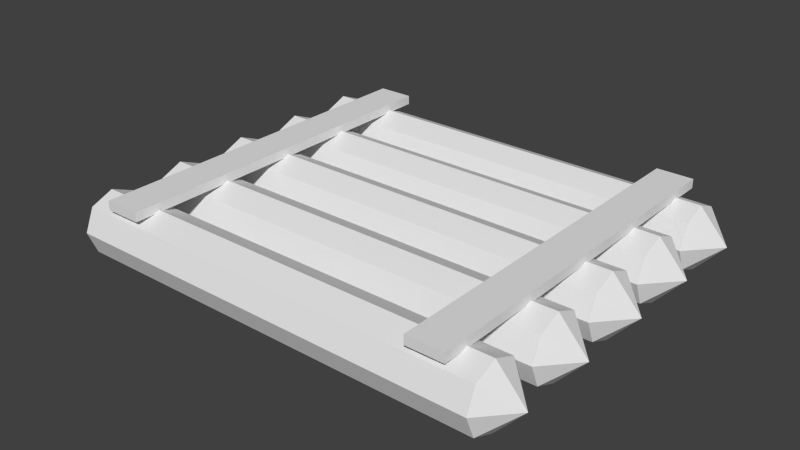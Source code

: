 # Source: raft.blend  (saved by Blender 2.74.0; exported with 4.5.12 LTS)
import bpy
from mathutils import Matrix  # noqa: F401  (used for matrix-valued properties, if any)

bpy.ops.wm.read_factory_settings(use_empty=True)
scene = bpy.context.scene
scene.name = 'Scene'

# ---- collections
col_collection_5 = bpy.data.collections.new('Collection 5'); scene.collection.children.link(col_collection_5)

# ---- materials (node trees are filled in below, after node groups)
mat_artifact = bpy.data.materials.new('Artifact')
mat_artifact.alpha_threshold = 0.0
mat_artifact.use_transparent_shadow = False
mat_artifact.roughness = 0.5

# ---- material node trees

# ---- world
world_world = bpy.data.worlds.new('World'); scene.world = world_world
world_world.color = (0.05088, 0.05088, 0.05088)
world_world.use_sun_shadow = False
world_world.sun_shadow_jitter_overblur = 0.0
world_world.cycles.sampling_method = 'MANUAL'
world_world.cycles.sample_map_resolution = 256

# ---- meshes
me_cube_001 = bpy.data.meshes.new('Cube.001')
me_cube_001.from_pydata([(-1.0, -1.0, -1.0), (-1.0, -1.0, 1.0), (-1.0, 1.0, -1.0), (-1.0, 1.0, 1.0), (1.0, -1.0, -1.0), (1.0, -1.0, 1.0), (1.0, 1.0, -1.0), (1.0, 1.0, 1.0)], [], [(1, 3, 2, 0), (3, 7, 6, 2), (7, 5, 4, 6), (5, 1, 0, 4), (0, 2, 6, 4), (5, 7, 3, 1)])
_uv = me_cube_001.uv_layers.new(name='UVMap')
_uv.uv.foreach_set('vector', [0.0, 0.0, 1.0, 0.0, 1.0, 1.0, 0.0, 1.0, 0.0, 0.0, 1.0, 0.0, 1.0, 1.0, 0.0, 1.0, 0.0, 0.0, 1.0, 0.0, 1.0, 1.0, 0.0, 1.0, 0.0, 0.0, 1.0, 0.0, 1.0, 1.0, 0.0, 1.0, 0.0, 0.0, 1.0, 0.0, 1.0, 1.0, 0.0, 1.0, 0.0, 0.0, 1.0, 0.0, 1.0, 1.0, 0.0, 1.0])
me_cube_001.materials.append(mat_artifact)
me_cube_001.use_remesh_preserve_volume = False
me_cube_001.use_remesh_preserve_attributes = False
me_cube_001.use_mirror_vertex_groups = False
me_cube_001.update()
me_cube = bpy.data.meshes.new('Cube')
me_cube.from_pydata([(-1.0, -1.0, -1.0), (-1.0, -1.0, 1.0), (-1.0, 1.0, -1.0), (-1.0, 1.0, 1.0), (1.0, -1.0, -1.0), (1.0, -1.0, 1.0), (1.0, 1.0, -1.0), (1.0, 1.0, 1.0)], [], [(1, 3, 2, 0), (3, 7, 6, 2), (7, 5, 4, 6), (5, 1, 0, 4), (0, 2, 6, 4), (5, 7, 3, 1)])
_uv = me_cube.uv_layers.new(name='UVMap')
_uv.uv.foreach_set('vector', [0.0, 0.0, 1.0, 0.0, 1.0, 1.0, 0.0, 1.0, 0.0, 0.0, 1.0, 0.0, 1.0, 1.0, 0.0, 1.0, 0.0, 0.0, 1.0, 0.0, 1.0, 1.0, 0.0, 1.0, 0.0, 0.0, 1.0, 0.0, 1.0, 1.0, 0.0, 1.0, 0.0, 0.0, 1.0, 0.0, 1.0, 1.0, 0.0, 1.0, 0.0, 0.0, 1.0, 0.0, 1.0, 1.0, 0.0, 1.0])
me_cube.materials.append(mat_artifact)
me_cube.use_remesh_preserve_volume = False
me_cube.use_remesh_preserve_attributes = False
me_cube.use_mirror_vertex_groups = False
me_cube.update()
me_cylinder_005 = bpy.data.meshes.new('Cylinder.005')
me_cylinder_005.from_pydata([(0.0, 1.0, -1.0), (0.0, 1.0, 1.0), (0.7071, 0.7071, -1.0), (0.7071, 0.7071, 1.0), (1.0, -4.371e-08, -1.0), (1.0, -4.371e-08, 1.0), (0.7071, -0.7071, -1.0), (0.7071, -0.7071, 1.0), (-8.742e-08, -1.0, -1.0), (-8.742e-08, -1.0, 1.0), (-0.7071, -0.7071, -1.0), (-0.7071, -0.7071, 1.0), (-1.0, 1.192e-08, -1.0), (-1.0, 1.192e-08, 1.0), (-0.7071, 0.7071, -1.0), (-0.7071, 0.7071, 1.0), (-4.702e-08, 0.0, 1.673), (1.78e-07, 1.0, -5.224), (0.7071, 0.7071, -5.224), (1.0, -4.371e-08, -5.224), (0.7071, -0.7071, -5.224), (9.06e-08, -1.0, -5.224), (-0.7071, -0.7071, -5.224), (-1.0, 1.192e-08, -5.224), (-0.7071, 0.7071, -5.224), (-4.444e-07, 1.0, -8.916), (0.7071, 0.7071, -8.916), (1.0, -4.371e-08, -8.916), (0.7071, -0.7071, -8.916), (-5.318e-07, -1.0, -8.916), (-0.7071, -0.7071, -8.916), (-1.0, 1.192e-08, -8.916), (-0.7071, 0.7071, -8.916), (-8.527e-07, 0.0, -9.699)], [], [(0, 1, 3, 2), (2, 3, 5, 4), (4, 5, 7, 6), (6, 7, 9, 8), (8, 9, 11, 10), (10, 11, 13, 12), (14, 15, 1, 0), (12, 13, 15, 14), (14, 0, 17, 24), (1, 15, 16), (15, 13, 16), (13, 11, 16), (11, 9, 16), (9, 7, 16), (7, 5, 16), (5, 3, 16), (3, 1, 16), (24, 17, 25, 32), (12, 14, 24, 23), (10, 12, 23, 22), (8, 10, 22, 21), (6, 8, 21, 20), (4, 6, 20, 19), (2, 4, 19, 18), (0, 2, 18, 17), (23, 24, 32, 31), (22, 23, 31, 30), (21, 22, 30, 29), (20, 21, 29, 28), (19, 20, 28, 27), (18, 19, 27, 26), (17, 18, 26, 25), (32, 25, 33), (31, 32, 33), (30, 31, 33), (29, 30, 33), (28, 29, 33), (27, 28, 33), (26, 27, 33), (25, 26, 33)])
me_cylinder_005.materials.append(mat_artifact)
me_cylinder_005.use_remesh_preserve_volume = False
me_cylinder_005.use_remesh_preserve_attributes = False
me_cylinder_005.use_mirror_vertex_groups = False
me_cylinder_005.update()
me_cylinder_004 = bpy.data.meshes.new('Cylinder.004')
me_cylinder_004.from_pydata([(0.0, 1.0, -1.0), (0.0, 1.0, 1.0), (0.7071, 0.7071, -1.0), (0.7071, 0.7071, 1.0), (1.0, -4.371e-08, -1.0), (1.0, -4.371e-08, 1.0), (0.7071, -0.7071, -1.0), (0.7071, -0.7071, 1.0), (-8.742e-08, -1.0, -1.0), (-8.742e-08, -1.0, 1.0), (-0.7071, -0.7071, -1.0), (-0.7071, -0.7071, 1.0), (-1.0, 1.192e-08, -1.0), (-1.0, 1.192e-08, 1.0), (-0.7071, 0.7071, -1.0), (-0.7071, 0.7071, 1.0), (-4.702e-08, 0.0, 1.673), (1.78e-07, 1.0, -5.224), (0.7071, 0.7071, -5.224), (1.0, -4.371e-08, -5.224), (0.7071, -0.7071, -5.224), (9.06e-08, -1.0, -5.224), (-0.7071, -0.7071, -5.224), (-1.0, 1.192e-08, -5.224), (-0.7071, 0.7071, -5.224), (-4.444e-07, 1.0, -8.916), (0.7071, 0.7071, -8.916), (1.0, -4.371e-08, -8.916), (0.7071, -0.7071, -8.916), (-5.318e-07, -1.0, -8.916), (-0.7071, -0.7071, -8.916), (-1.0, 1.192e-08, -8.916), (-0.7071, 0.7071, -8.916), (-8.527e-07, 0.0, -9.699)], [], [(0, 1, 3, 2), (2, 3, 5, 4), (4, 5, 7, 6), (6, 7, 9, 8), (8, 9, 11, 10), (10, 11, 13, 12), (14, 15, 1, 0), (12, 13, 15, 14), (14, 0, 17, 24), (1, 15, 16), (15, 13, 16), (13, 11, 16), (11, 9, 16), (9, 7, 16), (7, 5, 16), (5, 3, 16), (3, 1, 16), (24, 17, 25, 32), (12, 14, 24, 23), (10, 12, 23, 22), (8, 10, 22, 21), (6, 8, 21, 20), (4, 6, 20, 19), (2, 4, 19, 18), (0, 2, 18, 17), (23, 24, 32, 31), (22, 23, 31, 30), (21, 22, 30, 29), (20, 21, 29, 28), (19, 20, 28, 27), (18, 19, 27, 26), (17, 18, 26, 25), (32, 25, 33), (31, 32, 33), (30, 31, 33), (29, 30, 33), (28, 29, 33), (27, 28, 33), (26, 27, 33), (25, 26, 33)])
me_cylinder_004.materials.append(mat_artifact)
me_cylinder_004.use_remesh_preserve_volume = False
me_cylinder_004.use_remesh_preserve_attributes = False
me_cylinder_004.use_mirror_vertex_groups = False
me_cylinder_004.update()
me_cylinder_003 = bpy.data.meshes.new('Cylinder.003')
me_cylinder_003.from_pydata([(0.0, 1.0, -1.0), (0.0, 1.0, 1.0), (0.7071, 0.7071, -1.0), (0.7071, 0.7071, 1.0), (1.0, -4.371e-08, -1.0), (1.0, -4.371e-08, 1.0), (0.7071, -0.7071, -1.0), (0.7071, -0.7071, 1.0), (-8.742e-08, -1.0, -1.0), (-8.742e-08, -1.0, 1.0), (-0.7071, -0.7071, -1.0), (-0.7071, -0.7071, 1.0), (-1.0, 1.192e-08, -1.0), (-1.0, 1.192e-08, 1.0), (-0.7071, 0.7071, -1.0), (-0.7071, 0.7071, 1.0), (-4.702e-08, 0.0, 1.673), (1.78e-07, 1.0, -5.224), (0.7071, 0.7071, -5.224), (1.0, -4.371e-08, -5.224), (0.7071, -0.7071, -5.224), (9.06e-08, -1.0, -5.224), (-0.7071, -0.7071, -5.224), (-1.0, 1.192e-08, -5.224), (-0.7071, 0.7071, -5.224), (-4.444e-07, 1.0, -8.916), (0.7071, 0.7071, -8.916), (1.0, -4.371e-08, -8.916), (0.7071, -0.7071, -8.916), (-5.318e-07, -1.0, -8.916), (-0.7071, -0.7071, -8.916), (-1.0, 1.192e-08, -8.916), (-0.7071, 0.7071, -8.916), (-8.527e-07, 0.0, -9.699)], [], [(0, 1, 3, 2), (2, 3, 5, 4), (4, 5, 7, 6), (6, 7, 9, 8), (8, 9, 11, 10), (10, 11, 13, 12), (14, 15, 1, 0), (12, 13, 15, 14), (14, 0, 17, 24), (1, 15, 16), (15, 13, 16), (13, 11, 16), (11, 9, 16), (9, 7, 16), (7, 5, 16), (5, 3, 16), (3, 1, 16), (24, 17, 25, 32), (12, 14, 24, 23), (10, 12, 23, 22), (8, 10, 22, 21), (6, 8, 21, 20), (4, 6, 20, 19), (2, 4, 19, 18), (0, 2, 18, 17), (23, 24, 32, 31), (22, 23, 31, 30), (21, 22, 30, 29), (20, 21, 29, 28), (19, 20, 28, 27), (18, 19, 27, 26), (17, 18, 26, 25), (32, 25, 33), (31, 32, 33), (30, 31, 33), (29, 30, 33), (28, 29, 33), (27, 28, 33), (26, 27, 33), (25, 26, 33)])
me_cylinder_003.materials.append(mat_artifact)
me_cylinder_003.use_remesh_preserve_volume = False
me_cylinder_003.use_remesh_preserve_attributes = False
me_cylinder_003.use_mirror_vertex_groups = False
me_cylinder_003.update()
me_cylinder_002 = bpy.data.meshes.new('Cylinder.002')
me_cylinder_002.from_pydata([(0.0, 1.0, -1.0), (0.0, 1.0, 1.0), (0.7071, 0.7071, -1.0), (0.7071, 0.7071, 1.0), (1.0, -4.371e-08, -1.0), (1.0, -4.371e-08, 1.0), (0.7071, -0.7071, -1.0), (0.7071, -0.7071, 1.0), (-8.742e-08, -1.0, -1.0), (-8.742e-08, -1.0, 1.0), (-0.7071, -0.7071, -1.0), (-0.7071, -0.7071, 1.0), (-1.0, 1.192e-08, -1.0), (-1.0, 1.192e-08, 1.0), (-0.7071, 0.7071, -1.0), (-0.7071, 0.7071, 1.0), (-4.702e-08, 0.0, 1.673), (1.78e-07, 1.0, -5.224), (0.7071, 0.7071, -5.224), (1.0, -4.371e-08, -5.224), (0.7071, -0.7071, -5.224), (9.06e-08, -1.0, -5.224), (-0.7071, -0.7071, -5.224), (-1.0, 1.192e-08, -5.224), (-0.7071, 0.7071, -5.224), (-4.444e-07, 1.0, -8.916), (0.7071, 0.7071, -8.916), (1.0, -4.371e-08, -8.916), (0.7071, -0.7071, -8.916), (-5.318e-07, -1.0, -8.916), (-0.7071, -0.7071, -8.916), (-1.0, 1.192e-08, -8.916), (-0.7071, 0.7071, -8.916), (-8.527e-07, 0.0, -9.699)], [], [(0, 1, 3, 2), (2, 3, 5, 4), (4, 5, 7, 6), (6, 7, 9, 8), (8, 9, 11, 10), (10, 11, 13, 12), (14, 15, 1, 0), (12, 13, 15, 14), (14, 0, 17, 24), (1, 15, 16), (15, 13, 16), (13, 11, 16), (11, 9, 16), (9, 7, 16), (7, 5, 16), (5, 3, 16), (3, 1, 16), (24, 17, 25, 32), (12, 14, 24, 23), (10, 12, 23, 22), (8, 10, 22, 21), (6, 8, 21, 20), (4, 6, 20, 19), (2, 4, 19, 18), (0, 2, 18, 17), (23, 24, 32, 31), (22, 23, 31, 30), (21, 22, 30, 29), (20, 21, 29, 28), (19, 20, 28, 27), (18, 19, 27, 26), (17, 18, 26, 25), (32, 25, 33), (31, 32, 33), (30, 31, 33), (29, 30, 33), (28, 29, 33), (27, 28, 33), (26, 27, 33), (25, 26, 33)])
me_cylinder_002.materials.append(mat_artifact)
me_cylinder_002.use_remesh_preserve_volume = False
me_cylinder_002.use_remesh_preserve_attributes = False
me_cylinder_002.use_mirror_vertex_groups = False
me_cylinder_002.update()
me_cylinder_001 = bpy.data.meshes.new('Cylinder.001')
me_cylinder_001.from_pydata([(0.0, 1.0, -1.0), (0.0, 1.0, 1.0), (0.7071, 0.7071, -1.0), (0.7071, 0.7071, 1.0), (1.0, -4.371e-08, -1.0), (1.0, -4.371e-08, 1.0), (0.7071, -0.7071, -1.0), (0.7071, -0.7071, 1.0), (-8.742e-08, -1.0, -1.0), (-8.742e-08, -1.0, 1.0), (-0.7071, -0.7071, -1.0), (-0.7071, -0.7071, 1.0), (-1.0, 1.192e-08, -1.0), (-1.0, 1.192e-08, 1.0), (-0.7071, 0.7071, -1.0), (-0.7071, 0.7071, 1.0), (-4.702e-08, 0.0, 1.673), (1.78e-07, 1.0, -5.224), (0.7071, 0.7071, -5.224), (1.0, -4.371e-08, -5.224), (0.7071, -0.7071, -5.224), (9.06e-08, -1.0, -5.224), (-0.7071, -0.7071, -5.224), (-1.0, 1.192e-08, -5.224), (-0.7071, 0.7071, -5.224), (-4.444e-07, 1.0, -8.916), (0.7071, 0.7071, -8.916), (1.0, -4.371e-08, -8.916), (0.7071, -0.7071, -8.916), (-5.318e-07, -1.0, -8.916), (-0.7071, -0.7071, -8.916), (-1.0, 1.192e-08, -8.916), (-0.7071, 0.7071, -8.916), (-8.527e-07, 0.0, -9.699)], [], [(0, 1, 3, 2), (2, 3, 5, 4), (4, 5, 7, 6), (6, 7, 9, 8), (8, 9, 11, 10), (10, 11, 13, 12), (14, 15, 1, 0), (12, 13, 15, 14), (14, 0, 17, 24), (1, 15, 16), (15, 13, 16), (13, 11, 16), (11, 9, 16), (9, 7, 16), (7, 5, 16), (5, 3, 16), (3, 1, 16), (24, 17, 25, 32), (12, 14, 24, 23), (10, 12, 23, 22), (8, 10, 22, 21), (6, 8, 21, 20), (4, 6, 20, 19), (2, 4, 19, 18), (0, 2, 18, 17), (23, 24, 32, 31), (22, 23, 31, 30), (21, 22, 30, 29), (20, 21, 29, 28), (19, 20, 28, 27), (18, 19, 27, 26), (17, 18, 26, 25), (32, 25, 33), (31, 32, 33), (30, 31, 33), (29, 30, 33), (28, 29, 33), (27, 28, 33), (26, 27, 33), (25, 26, 33)])
_uv = me_cylinder_001.uv_layers.new(name='UVMap')
_uv.uv.foreach_set('vector', [0.0, 0.0, 1.0, 0.0, 1.0, 1.0, 0.0, 1.0, 0.0, 0.0, 1.0, 0.0, 1.0, 1.0, 0.0, 1.0, 0.0, 0.0, 1.0, 0.0, 1.0, 1.0, 0.0, 1.0, 0.0, 0.0, 1.0, 0.0, 1.0, 1.0, 0.0, 1.0, 0.0, 0.0, 1.0, 0.0, 1.0, 1.0, 0.0, 1.0, 0.0, 0.0, 1.0, 0.0, 1.0, 1.0, 0.0, 1.0, 0.0, 0.0, 1.0, 0.0, 1.0, 1.0, 0.0, 1.0, 0.0, 0.0, 1.0, 0.0, 1.0, 1.0, 0.0, 1.0, 0.0, 0.0, 1.0, 0.0, 1.0, 1.0, 0.0, 1.0, 0.0, 0.0, 1.0, 0.0, 1.0, 1.0, 0.0, 0.0, 1.0, 0.0, 1.0, 1.0, 0.0, 0.0, 1.0, 0.0, 1.0, 1.0, 0.0, 0.0, 1.0, 0.0, 1.0, 1.0, 0.0, 0.0, 1.0, 0.0, 1.0, 1.0, 0.0, 0.0, 1.0, 0.0, 1.0, 1.0, 0.0, 0.0, 1.0, 0.0, 1.0, 1.0, 0.0, 0.0, 1.0, 0.0, 1.0, 1.0, 0.0, 0.0, 1.0, 0.0, 1.0, 1.0, 0.0, 1.0, 0.0, 0.0, 1.0, 0.0, 1.0, 1.0, 0.0, 1.0, 0.0, 0.0, 1.0, 0.0, 1.0, 1.0, 0.0, 1.0, 0.0, 0.0, 1.0, 0.0, 1.0, 1.0, 0.0, 1.0, 0.0, 0.0, 1.0, 0.0, 1.0, 1.0, 0.0, 1.0, 0.0, 0.0, 1.0, 0.0, 1.0, 1.0, 0.0, 1.0, 0.0, 0.0, 1.0, 0.0, 1.0, 1.0, 0.0, 1.0, 0.0, 0.0, 1.0, 0.0, 1.0, 1.0, 0.0, 1.0, 0.0, 0.0, 1.0, 0.0, 1.0, 1.0, 0.0, 1.0, 0.0, 0.0, 1.0, 0.0, 1.0, 1.0, 0.0, 1.0, 0.0, 0.0, 1.0, 0.0, 1.0, 1.0, 0.0, 1.0, 0.0, 0.0, 1.0, 0.0, 1.0, 1.0, 0.0, 1.0, 0.0, 0.0, 1.0, 0.0, 1.0, 1.0, 0.0, 1.0, 0.0, 0.0, 1.0, 0.0, 1.0, 1.0, 0.0, 1.0, 0.0, 0.0, 1.0, 0.0, 1.0, 1.0, 0.0, 1.0, 0.0, 0.0, 1.0, 0.0, 1.0, 1.0, 0.0, 0.0, 1.0, 0.0, 1.0, 1.0, 0.0, 0.0, 1.0, 0.0, 1.0, 1.0, 0.0, 0.0, 1.0, 0.0, 1.0, 1.0, 0.0, 0.0, 1.0, 0.0, 1.0, 1.0, 0.0, 0.0, 1.0, 0.0, 1.0, 1.0, 0.0, 0.0, 1.0, 0.0, 1.0, 1.0, 0.0, 0.0, 1.0, 0.0, 1.0, 1.0])
me_cylinder_001.materials.append(mat_artifact)
me_cylinder_001.use_remesh_preserve_volume = False
me_cylinder_001.use_remesh_preserve_attributes = False
me_cylinder_001.use_mirror_vertex_groups = False
me_cylinder_001.update()

# ---- objects
ob_cube_001 = bpy.data.objects.new('Cube.001', me_cube_001)
ob_cube = bpy.data.objects.new('Cube', me_cube)
ob_cylinder_004 = bpy.data.objects.new('Cylinder.004', me_cylinder_005)
ob_cylinder_003 = bpy.data.objects.new('Cylinder.003', me_cylinder_004)
ob_cylinder_002 = bpy.data.objects.new('Cylinder.002', me_cylinder_003)
ob_cylinder_001 = bpy.data.objects.new('Cylinder.001', me_cylinder_002)
ob_cylinder = bpy.data.objects.new('Cylinder', me_cylinder_001)

# ---- transforms, parenting, visibility, modifiers, constraints
ob_cube_001.location = (-3.631, -1.732, 0.3758)
ob_cube_001.scale = (0.2, 2.0, 0.05)
ob_cube_001.lineart.crease_threshold = 0.0
ob_cube.location = (0.0, -1.732, 0.3758)
ob_cube.scale = (0.2, 2.0, 0.05)
ob_cube.lineart.crease_threshold = 0.0
ob_cylinder_004.location = (0.0, -3.457, 0.0)
ob_cylinder_004.rotation_euler = (-0.0, 1.571, 0.0)
ob_cylinder_004.scale = (0.35, 0.35, 0.4661)
ob_cylinder_004.lineart.crease_threshold = 0.0
ob_cylinder_003.location = (0.0, -2.588, 0.0)
ob_cylinder_003.rotation_euler = (-0.0, 1.571, 0.0)
ob_cylinder_003.scale = (0.35, 0.35, 0.4661)
ob_cylinder_003.lineart.crease_threshold = 0.0
ob_cylinder_002.location = (0.0, -1.734, 0.0)
ob_cylinder_002.rotation_euler = (-0.0, 1.571, 0.0)
ob_cylinder_002.scale = (0.35, 0.35, 0.4661)
ob_cylinder_002.lineart.crease_threshold = 0.0
ob_cylinder_001.location = (0.0, -0.9018, 0.0)
ob_cylinder_001.rotation_euler = (-0.0, 1.571, 0.0)
ob_cylinder_001.scale = (0.35, 0.35, 0.4661)
ob_cylinder_001.lineart.crease_threshold = 0.0
ob_cylinder.location = (0.0, -0.08168, 0.0)
ob_cylinder.rotation_euler = (-0.0, 1.571, 0.0)
ob_cylinder.scale = (0.35, 0.35, 0.4661)
ob_cylinder.lineart.crease_threshold = 0.0

# ---- collection membership
col_collection_5.objects.link(ob_cube_001)
col_collection_5.objects.link(ob_cube)
col_collection_5.objects.link(ob_cylinder_004)
col_collection_5.objects.link(ob_cylinder_003)
col_collection_5.objects.link(ob_cylinder_002)
col_collection_5.objects.link(ob_cylinder_001)
col_collection_5.objects.link(ob_cylinder)

# ---- scene / render settings (as saved in the file)
scene.frame_start = 1; scene.frame_end = 250; scene.frame_set(1)
scene.render.engine = 'BLENDER_EEVEE_NEXT'
scene.render.resolution_percentage = 50
scene.render.dither_intensity = 0.0
scene.cycles.use_denoising = False
scene.cycles.samples = 10
scene.cycles.sampling_pattern = 'TABULATED_SOBOL'
scene.cycles.light_sampling_threshold = 0.0
scene.cycles.use_adaptive_sampling = False
scene.cycles.use_light_tree = False
scene.cycles.blur_glossy = 0.0
scene.cycles.pixel_filter_type = 'GAUSSIAN'
scene.cycles.sample_clamp_indirect = 0.0
scene.view_settings.view_transform = 'Standard'
bpy.context.view_layer.update()

# ---- added for rendering (the .blend has no active camera and no usable light): camera, sun
cam_auto = bpy.data.cameras.new('AutoCamera')
cam_auto.lens = 50.0
cam_auto.sensor_width = 36.0
cam_auto.clip_end = 1000.0
ob_auto_camera = bpy.data.objects.new('AutoCamera', cam_auto)
scene.collection.objects.link(ob_auto_camera)
ob_auto_camera.location = (4.35693, -9.24224, 5.01998)
ob_auto_camera.rotation_euler = (1.09748, -7.21219e-08, 0.694738)
scene.camera = ob_auto_camera
light_auto_sun = bpy.data.lights.new('AutoSun', 'SUN')
light_auto_sun.energy = 3.0
light_auto_sun.angle = 0.0523599
ob_auto_sun = bpy.data.objects.new('AutoSun', light_auto_sun)
scene.collection.objects.link(ob_auto_sun)
ob_auto_sun.rotation_euler = (0.872665, 0.174533, 0.523599)
bpy.context.view_layer.update()
